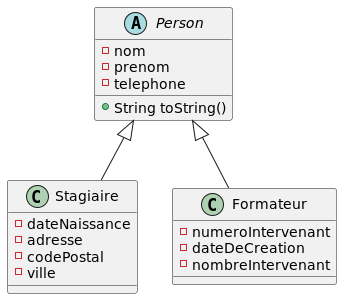

The diagram above was rendered by PlantUML. Its source (embedded in the PNG):
@startuml
'https://plantuml.com/class-diagram

abstract class Person{
    - nom
    - prenom
    - telephone

    + String toString()
}

class Stagiaire{
    - dateNaissance
    - adresse
    - codePostal
    - ville
}

class Formateur{
    - numeroIntervenant
    - dateDeCreation
    - nombreIntervenant
}

Person  <|-- Stagiaire
Person  <|-- Formateur

@enduml